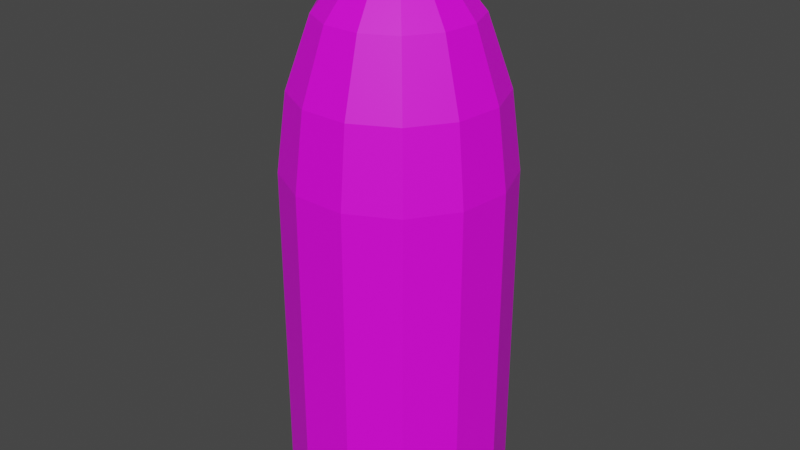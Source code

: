 # Source: cartridge.blend  (saved by Blender 3.0.42; exported with 4.5.12 LTS)
import bpy
from mathutils import Matrix  # noqa: F401  (used for matrix-valued properties, if any)

bpy.ops.wm.read_factory_settings(use_empty=True)
scene = bpy.context.scene
scene.name = 'Scene'

# ---- collections
col_collection = bpy.data.collections.new('Collection'); scene.collection.children.link(col_collection)

# ---- images (referenced by path relative to the original .blend; pixels are not part of the script)
import os
ASSET_DIR = os.environ.get("B2B_ASSET_DIR", "")  # directory of the original .blend (textures are referenced by path, not embedded)
HERE = os.path.dirname(os.path.abspath(__file__))  # packed textures are extracted next to this script under _unpacked/

def load_image(name, relpath, width, height, colorspace="sRGB"):
    """Load a texture the original file referenced (path relative to the .blend, or extracted next to this script)."""
    p = next((c for c in (os.path.join(HERE, relpath), os.path.join(ASSET_DIR, relpath)) if relpath and os.path.exists(c)), "")
    if p:
        img = bpy.data.images.load(p, check_existing=True)
        img.name = name
    else:  # same state as the original file: an image datablock whose file is absent (Cycles renders it pink)
        img = bpy.data.images.new(name, width, height)
        img.source = "FILE"
        img.filepath = "//" + (relpath or name)
    img.colorspace_settings.name = colorspace
    return img
img_texture_patron = load_image('texture_patron', 'texture_patron.png', 1024, 1024, 'sRGB')

# ---- materials (node trees are filled in below, after node groups)
mat_x = bpy.data.materials.new('Материал')

# ---- material node trees
mat_x.use_nodes = True; mat_x.node_tree.nodes.clear()
_N = mat_x.node_tree.nodes; _L = mat_x.node_tree.links
n0 = _N.new('ShaderNodeBsdfPrincipled'); n0.name = 'Principled BSDF'; n0.location = (10, 300)
n0.distribution = 'GGX'
n0.subsurface_method = 'RANDOM_WALK_SKIN'
n0.inputs[3].default_value = 1.45
n0.inputs[27].default_value = (0.0, 0.0, 0.0, 1.0)
n0.inputs[28].default_value = 1.0
n1 = _N.new('ShaderNodeOutputMaterial'); n1.name = 'Material Output'; n1.location = (300, 300)
n2 = _N.new('ShaderNodeTexImage'); n2.name = 'Изображение-текстура'; n2.location = (-280, 284)
n2.image = img_texture_patron
_L.new(n0.outputs[0], n1.inputs[0])
_L.new(n2.outputs[0], n0.inputs[0])
n1.is_active_output = True

# ---- world
world_world = bpy.data.worlds.new('World'); scene.world = world_world
world_world.use_nodes = True; world_world.node_tree.nodes.clear()
_N = world_world.node_tree.nodes; _L = world_world.node_tree.links
n0 = _N.new('ShaderNodeOutputWorld'); n0.name = 'World Output'; n0.location = (300, 300)
n1 = _N.new('ShaderNodeBackground'); n1.name = 'Background'; n1.location = (10, 300)
n1.inputs[0].default_value = (0.05088, 0.05088, 0.05088, 1.0)
_L.new(n1.outputs[0], n0.inputs[0])
n0.is_active_output = True
world_world.color = (0.05088, 0.05088, 0.05088)
world_world.use_sun_shadow = False
world_world.sun_shadow_jitter_overblur = 0.0

# ---- meshes
me_x = bpy.data.meshes.new('Цилиндр')
me_x.from_pydata([(0.0, 1.0, -1.558), (0.0, 1.0, 1.558), (0.4647, 0.8855, -1.558), (0.4647, 0.8855, 1.558), (0.823, 0.5681, -1.558), (0.823, 0.5681, 1.558), (0.9927, 0.1205, -1.558), (0.9927, 0.1205, 1.558), (0.935, -0.3546, -1.558), (0.935, -0.3546, 1.558), (0.6631, -0.7485, -1.558), (0.6631, -0.7485, 1.558), (0.2393, -0.9709, -1.558), (0.2393, -0.9709, 1.558), (-0.2393, -0.9709, -1.558), (-0.2393, -0.9709, 1.558), (-0.6631, -0.7485, -1.558), (-0.6631, -0.7485, 1.558), (-0.935, -0.3546, -1.558), (-0.935, -0.3546, 1.558), (-0.9927, 0.1205, -1.558), (-0.9927, 0.1205, 1.558), (-0.823, 0.5681, -1.558), (-0.823, 0.5681, 1.558), (-0.4647, 0.8855, -1.558), (-0.4647, 0.8855, 1.558), (0.4227, 0.8053, 2.258), (5.462e-08, 0.9095, 2.258), (0.7485, 0.5166, 2.258), (0.9029, 0.1096, 2.258), (0.8504, -0.3225, 2.258), (0.6031, -0.6808, 2.258), (0.2177, -0.8831, 2.258), (-0.2177, -0.8831, 2.258), (-0.6031, -0.6808, 2.258), (-0.8504, -0.3225, 2.258), (-0.9029, 0.1096, 2.258), (-0.7485, 0.5166, 2.258), (-0.4227, 0.8053, 2.258), (0.3211, 0.6119, 2.88), (9.224e-08, 0.691, 2.88), (0.5687, 0.3926, 2.88), (0.686, 0.0833, 2.88), (0.6461, -0.245, 2.88), (0.4582, -0.5173, 2.88), (0.1654, -0.671, 2.88), (-0.1654, -0.671, 2.88), (-0.4582, -0.5173, 2.88), (-0.6461, -0.245, 2.88), (-0.686, 0.0833, 2.88), (-0.5687, 0.3926, 2.88), (-0.3211, 0.6119, 2.88), (0.07108, 0.1354, 3.552), (5.513e-08, 0.153, 3.552), (0.1259, 0.08689, 3.552), (0.1518, 0.01844, 3.552), (0.143, -0.05424, 3.552), (0.1014, -0.1145, 3.552), (0.0366, -0.1485, 3.552), (-0.0366, -0.1485, 3.552), (-0.1014, -0.1145, 3.552), (-0.143, -0.05424, 3.552), (-0.1518, 0.01844, 3.552), (-0.1259, 0.08689, 3.552), (-0.07108, 0.1354, 3.552)], [], [(0, 1, 3, 2), (2, 3, 5, 4), (4, 5, 7, 6), (6, 7, 9, 8), (8, 9, 11, 10), (10, 11, 13, 12), (12, 13, 15, 14), (14, 15, 17, 16), (16, 17, 19, 18), (18, 19, 21, 20), (20, 21, 23, 22), (11, 9, 30, 31), (22, 23, 25, 24), (24, 25, 1, 0), (0, 2, 4, 6, 8, 10, 12, 14, 16, 18, 20, 22, 24), (38, 37, 50, 51), (21, 19, 35, 36), (7, 5, 28, 29), (17, 15, 33, 34), (3, 1, 27, 26), (1, 25, 38, 27), (13, 11, 31, 32), (23, 21, 36, 37), (9, 7, 29, 30), (19, 17, 34, 35), (5, 3, 26, 28), (15, 13, 32, 33), (25, 23, 37, 38), (39, 40, 53, 52), (31, 30, 43, 44), (27, 38, 51, 40), (32, 31, 44, 45), (33, 32, 45, 46), (34, 33, 46, 47), (26, 27, 40, 39), (35, 34, 47, 48), (28, 26, 39, 41), (36, 35, 48, 49), (29, 28, 41, 42), (37, 36, 49, 50), (30, 29, 42, 43), (52, 53, 64, 63, 62, 61, 60, 59, 58, 57, 56, 55, 54), (48, 47, 60, 61), (41, 39, 52, 54), (49, 48, 61, 62), (42, 41, 54, 55), (50, 49, 62, 63), (43, 42, 55, 56), (51, 50, 63, 64), (44, 43, 56, 57), (40, 51, 64, 53), (45, 44, 57, 58), (46, 45, 58, 59), (47, 46, 59, 60)])
_uv = me_x.uv_layers.new(name='UVКарта')
_uv.uv.foreach_set('vector', [0.001122, 0.7447, 0.4374, 0.7376, 0.4405, 0.8045, 0.002095, 0.8129, 0.002095, 0.8129, 0.4405, 0.8045, 0.4449, 0.8726, 0.003327, 0.8813, 0.0128, 0.0001423, 0.4487, 0.0163, 0.4432, 0.08321, 0.01032, 0.06709, 0.01032, 0.06709, 0.4432, 0.08321, 0.4393, 0.1489, 0.007942, 0.1346, 0.007942, 0.1346, 0.4393, 0.1489, 0.4365, 0.2141, 0.005814, 0.2021, 0.005814, 0.2021, 0.4365, 0.2141, 0.4346, 0.2792, 0.003988, 0.2696, 0.003988, 0.2696, 0.4346, 0.2792, 0.4333, 0.3443, 0.002498, 0.3372, 0.002498, 0.3372, 0.4333, 0.3443, 0.4327, 0.4094, 0.001361, 0.4048, 0.001361, 0.4048, 0.4327, 0.4094, 0.4325, 0.4747, 0.0005882, 0.4726, 0.0005882, 0.4726, 0.4325, 0.4747, 0.4328, 0.5401, 0.0001823, 0.5405, 0.0001823, 0.5405, 0.4328, 0.5401, 0.4337, 0.6056, 0.0001423, 0.6084, 0.4365, 0.2141, 0.4393, 0.1489, 0.5382, 0.1543, 0.5357, 0.2176, 0.0001423, 0.6084, 0.4337, 0.6056, 0.4352, 0.6714, 0.000461, 0.6765, 0.000461, 0.6765, 0.4352, 0.6714, 0.4374, 0.7376, 0.001122, 0.7447, 0.6092, 0.7063, 0.5648, 0.6562, 0.5488, 0.5912, 0.5648, 0.5262, 0.6092, 0.476, 0.6718, 0.4523, 0.7383, 0.4604, 0.7934, 0.4984, 0.8246, 0.5577, 0.8246, 0.6247, 0.7934, 0.684, 0.7383, 0.722, 0.6718, 0.7301, 0.9651, 0.09446, 0.9875, 0.1497, 0.9024, 0.1752, 0.8845, 0.135, 0.4328, 0.5401, 0.4325, 0.4747, 0.5329, 0.4743, 0.5334, 0.5389, 0.4432, 0.08321, 0.4487, 0.0163, 0.5485, 0.02982, 0.5421, 0.0916, 0.4327, 0.4094, 0.4333, 0.3443, 0.5333, 0.3455, 0.5329, 0.4099, 0.4405, 0.8045, 0.4374, 0.7376, 0.5387, 0.7324, 0.5425, 0.7966, 0.4374, 0.7376, 0.4352, 0.6714, 0.5361, 0.668, 0.5387, 0.7324, 0.4346, 0.2792, 0.4365, 0.2141, 0.5357, 0.2176, 0.5342, 0.2814, 0.4337, 0.6056, 0.4328, 0.5401, 0.5334, 0.5389, 0.5344, 0.6035, 0.4393, 0.1489, 0.4432, 0.08321, 0.5421, 0.0916, 0.5382, 0.1543, 0.4325, 0.4747, 0.4327, 0.4094, 0.5329, 0.4099, 0.5329, 0.4743, 0.4449, 0.8726, 0.4405, 0.8045, 0.5425, 0.7966, 0.5485, 0.8606, 0.4333, 0.3443, 0.4346, 0.2792, 0.5342, 0.2814, 0.5333, 0.3455, 0.4352, 0.6714, 0.4337, 0.6056, 0.5344, 0.6035, 0.5361, 0.668, 0.7589, 0.0884, 0.8029, 0.08986, 0.7829, 0.1989, 0.7734, 0.1984, 0.5512, 0.2762, 0.5488, 0.2143, 0.6409, 0.2195, 0.6443, 0.2652, 0.813, 0.0004881, 0.8741, 0.01338, 0.8464, 0.1023, 0.8029, 0.08986, 0.7137, 0.4472, 0.6468, 0.4274, 0.6858, 0.3312, 0.7321, 0.3496, 0.7824, 0.452, 0.7137, 0.4472, 0.7321, 0.3496, 0.7792, 0.3554, 0.8489, 0.4417, 0.7824, 0.452, 0.7792, 0.3554, 0.8256, 0.349, 0.7514, 0.0001423, 0.813, 0.0004881, 0.8029, 0.08986, 0.7589, 0.0884, 0.9096, 0.4198, 0.8489, 0.4417, 0.8256, 0.349, 0.8693, 0.3309, 0.6929, 0.01081, 0.7514, 0.0001423, 0.7589, 0.0884, 0.716, 0.09778, 0.9999, 0.2102, 0.9999, 0.2728, 0.9068, 0.2641, 0.91, 0.2186, 0.5582, 0.1508, 0.5806, 0.08977, 0.668, 0.1314, 0.6488, 0.1743, 0.9875, 0.1497, 0.9999, 0.2102, 0.91, 0.2186, 0.9024, 0.1752, 0.5488, 0.2143, 0.5582, 0.1508, 0.6488, 0.1743, 0.6409, 0.2195, 0.7734, 0.1984, 0.7829, 0.1989, 0.7914, 0.2034, 0.7968, 0.2115, 0.7986, 0.221, 0.7959, 0.2304, 0.7872, 0.237, 0.7775, 0.2394, 0.7677, 0.2373, 0.7597, 0.2305, 0.7567, 0.2204, 0.7586, 0.2105, 0.7642, 0.2025, 0.8693, 0.3309, 0.8256, 0.349, 0.7872, 0.237, 0.7959, 0.2304, 0.716, 0.09778, 0.7589, 0.0884, 0.7734, 0.1984, 0.7642, 0.2025, 0.91, 0.2186, 0.9068, 0.2641, 0.7959, 0.2304, 0.7986, 0.221, 0.6488, 0.1743, 0.668, 0.1314, 0.7642, 0.2025, 0.7586, 0.2105, 0.9024, 0.1752, 0.91, 0.2186, 0.7986, 0.221, 0.7968, 0.2115, 0.6409, 0.2195, 0.6488, 0.1743, 0.7586, 0.2105, 0.7567, 0.2204, 0.8845, 0.135, 0.9024, 0.1752, 0.7968, 0.2115, 0.7914, 0.2034, 0.6443, 0.2652, 0.6409, 0.2195, 0.7567, 0.2204, 0.7597, 0.2305, 0.8029, 0.08986, 0.8464, 0.1023, 0.7914, 0.2034, 0.7829, 0.1989, 0.7321, 0.3496, 0.6858, 0.3312, 0.7597, 0.2305, 0.7677, 0.2373, 0.7792, 0.3554, 0.7321, 0.3496, 0.7677, 0.2373, 0.7775, 0.2394, 0.8256, 0.349, 0.7792, 0.3554, 0.7775, 0.2394, 0.7872, 0.237])
me_x.materials.append(mat_x)
me_x.use_remesh_fix_poles = True
me_x.use_remesh_preserve_attributes = False
me_x.update()

# ---- objects
ob_x = bpy.data.objects.new('Цилиндр', me_x)

# ---- transforms, parenting, visibility, modifiers, constraints
ob_x.location = (0.0, 0.0, 0.0)

# ---- collection membership
col_collection.objects.link(ob_x)

# ---- scene / render settings (as saved in the file)
scene.frame_start = 1; scene.frame_end = 250; scene.frame_set(1)
scene.render.engine = 'CYCLES'
scene.cycles.sampling_pattern = 'TABULATED_SOBOL'
scene.cycles.use_light_tree = False
scene.view_settings.view_transform = 'Filmic'
bpy.context.view_layer.update()

# ---- added for rendering (the .blend has no active camera and no usable light): camera, sun
cam_auto = bpy.data.cameras.new('AutoCamera')
cam_auto.lens = 50.0
cam_auto.sensor_width = 36.0
cam_auto.clip_end = 1000.0
ob_auto_camera = bpy.data.objects.new('AutoCamera', cam_auto)
scene.collection.objects.link(ob_auto_camera)
ob_auto_camera.location = (5.39045, -6.45401, 5.30962)
ob_auto_camera.rotation_euler = (1.09748, -7.21219e-08, 0.694738)
scene.camera = ob_auto_camera
light_auto_sun = bpy.data.lights.new('AutoSun', 'SUN')
light_auto_sun.energy = 3.0
light_auto_sun.angle = 0.0523599
ob_auto_sun = bpy.data.objects.new('AutoSun', light_auto_sun)
scene.collection.objects.link(ob_auto_sun)
ob_auto_sun.rotation_euler = (0.872665, 0.174533, 0.523599)
bpy.context.view_layer.update()
